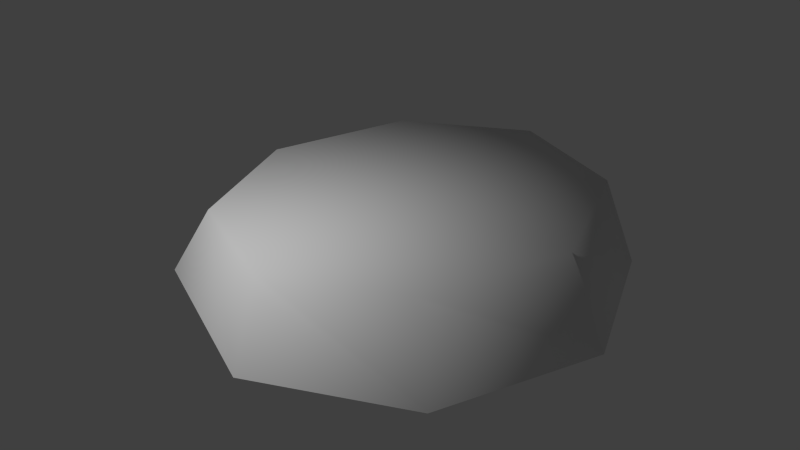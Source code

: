 # Source: Rivet.blend  (saved by Blender 2.74.0; exported with 4.5.12 LTS)
import bpy
from mathutils import Matrix  # noqa: F401  (used for matrix-valued properties, if any)

bpy.ops.wm.read_factory_settings(use_empty=True)
scene = bpy.context.scene
scene.name = 'Scene'

# ---- collections
col_collection_1 = bpy.data.collections.new('Collection 1'); scene.collection.children.link(col_collection_1)

# ---- materials (node trees are filled in below, after node groups)
mat_matrivet = bpy.data.materials.new('MatRivet')
mat_matrivet.alpha_threshold = 0.0
mat_matrivet.use_transparent_shadow = False
mat_matrivet.roughness = 0.5

# ---- material node trees

# ---- world
world_world = bpy.data.worlds.new('World'); scene.world = world_world
world_world.color = (0.05088, 0.05088, 0.05088)
world_world.use_sun_shadow = False
world_world.sun_shadow_jitter_overblur = 0.0
world_world.cycles.sampling_method = 'MANUAL'
world_world.cycles.sample_map_resolution = 256

# ---- lights
light_point = bpy.data.lights.new('Point', 'POINT')
light_point.transmission_factor = 0.0
light_point.energy = 100.0
light_point.shadow_buffer_clip_start = 0.5
light_point.shadow_soft_size = 0.1
light_point.shadow_maximum_resolution = 0.006
light_point.use_absolute_resolution = True
light_point.cycles.use_multiple_importance_sampling = False

# ---- meshes
me_cylinder = bpy.data.meshes.new('Cylinder')
me_cylinder.from_pydata([(1.262e-09, 1.227, 0.5484), (0.06267, 0.9969, 1.048), (0.8268, 0.8673, 0.5484), (0.7491, 0.659, 1.068), (1.169, -5.53e-08, 0.5484), (0.9967, -0.06499, 1.049), (0.8268, -0.8673, 0.5484), (0.6605, -0.7509, 1.001), (-1.01e-07, -1.214, 0.5484), (-0.06267, -0.9969, 0.9522), (-0.9574, -0.7454, 0.5484), (-0.7491, -0.659, 0.9317), (-1.277, 0.1785, 0.5484), (-0.9967, 0.06499, 0.9512), (-0.8268, 0.8673, 0.5484), (-0.6605, 0.7509, 0.9993)], [], [(0, 1, 3, 2), (2, 3, 5, 4), (4, 5, 7, 6), (6, 7, 9, 8), (8, 9, 11, 10), (10, 11, 13, 12), (3, 1, 15, 13, 11, 9, 7, 5), (14, 15, 1, 0), (12, 13, 15, 14)])
me_cylinder.polygons.foreach_set('use_smooth', [True] * 9)
_uv = me_cylinder.uv_layers.new(name='UVMap')
_uv.uv.foreach_set('vector', [0.659, 0.02531, 0.7894, 0.1218, 0.7537, 0.3563, 0.6081, 0.2891, 0.6081, 0.2891, 0.7537, 0.3563, 0.7537, 0.6791, 0.6106, 0.6824, 0.6106, 0.6824, 0.7537, 0.6791, 0.7894, 0.901, 0.665, 0.9747, 0.03105, 0.2186, 0.07832, 0.2567, 0.07945, 0.5795, 0.01612, 0.5953, 0.01612, 0.5953, 0.07945, 0.5795, 0.2256, 0.8066, 0.2195, 0.9116, 0.2195, 0.9116, 0.2256, 0.8066, 0.4313, 0.8048, 0.4821, 0.9116, 0.4285, 0.02531, 0.5747, 0.2524, 0.5759, 0.5752, 0.4313, 0.8048, 0.2256, 0.8066, 0.07945, 0.5795, 0.07832, 0.2567, 0.2229, 0.02709, 0.8217, 0.3154, 0.9528, 0.3475, 0.9839, 0.6665, 0.8365, 0.6949, 0.8583, 0.02531, 0.9839, 0.1033, 0.9528, 0.3475, 0.8217, 0.3154])
me_cylinder.materials.append(mat_matrivet)
me_cylinder.use_remesh_preserve_volume = False
me_cylinder.use_remesh_preserve_attributes = False
me_cylinder.use_mirror_vertex_groups = False
me_cylinder.update()

# ---- objects
ob_point = bpy.data.objects.new('Point', light_point)
ob_cylinder = bpy.data.objects.new('Cylinder', me_cylinder)

# ---- transforms, parenting, visibility, modifiers, constraints
ob_point.location = (-1.044, 2.246, 14.32)
ob_point.lineart.crease_threshold = 0.0
ob_cylinder.location = (-0.3855, 4.122, 11.53)
ob_cylinder.lineart.crease_threshold = 0.0

# ---- collection membership
col_collection_1.objects.link(ob_point)
col_collection_1.objects.link(ob_cylinder)

# ---- scene / render settings (as saved in the file)
scene.frame_start = 1; scene.frame_end = 250; scene.frame_set(1)
scene.render.engine = 'BLENDER_EEVEE_NEXT'
scene.render.resolution_percentage = 50
scene.render.dither_intensity = 0.0
scene.cycles.use_denoising = False
scene.cycles.samples = 10
scene.cycles.sampling_pattern = 'TABULATED_SOBOL'
scene.cycles.light_sampling_threshold = 0.0
scene.cycles.use_adaptive_sampling = False
scene.cycles.use_light_tree = False
scene.cycles.blur_glossy = 0.0
scene.cycles.pixel_filter_type = 'GAUSSIAN'
scene.cycles.sample_clamp_indirect = 0.0
scene.view_settings.view_transform = 'Standard'
bpy.context.view_layer.update()

# ---- added for rendering (the .blend has no active camera): camera
cam_auto = bpy.data.cameras.new('AutoCamera')
cam_auto.lens = 50.0
cam_auto.sensor_width = 36.0
cam_auto.clip_end = 1000.0
ob_auto_camera = bpy.data.objects.new('AutoCamera', cam_auto)
scene.collection.objects.link(ob_auto_camera)
ob_auto_camera.location = (2.79389, 0.248336, 14.9276)
ob_auto_camera.rotation_euler = (1.09748, -7.21219e-08, 0.694738)
scene.camera = ob_auto_camera
bpy.context.view_layer.update()
